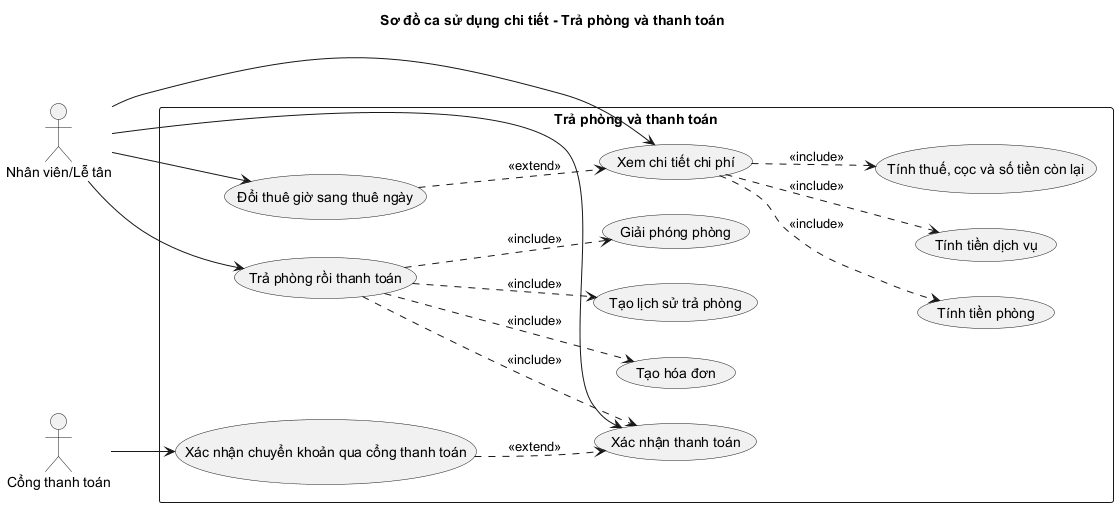

The diagram above was rendered by PlantUML. Its source (embedded in the PNG):
@startuml UseCase_CheckOutPayment
left to right direction
skinparam shadowing false
title Sơ đồ ca sử dụng chi tiết - Trả phòng và thanh toán

actor "Nhân viên/Lễ tân" as Staff
actor "Cổng thanh toán" as Gateway

rectangle "Trả phòng và thanh toán" {
  usecase "Xem chi tiết chi phí" as UC_Details
  usecase "Tính tiền phòng" as UC_RoomFee
  usecase "Tính tiền dịch vụ" as UC_ServiceFee
  usecase "Tính thuế, cọc và số tiền còn lại" as UC_Total
  usecase "Đổi thuê giờ sang thuê ngày" as UC_Convert
  usecase "Trả phòng rồi thanh toán" as UC_CheckoutThenPay
  usecase "Xác nhận thanh toán" as UC_Confirm
  usecase "Xác nhận chuyển khoản qua cổng thanh toán" as UC_Webhook
  usecase "Tạo hóa đơn" as UC_Invoice
  usecase "Tạo lịch sử trả phòng" as UC_History
  usecase "Giải phóng phòng" as UC_FreeRoom
}

Staff --> UC_Details
Staff --> UC_Convert
Staff --> UC_CheckoutThenPay
Staff --> UC_Confirm
Gateway --> UC_Webhook

UC_Details ..> UC_RoomFee : <<include>>
UC_Details ..> UC_ServiceFee : <<include>>
UC_Details ..> UC_Total : <<include>>
UC_CheckoutThenPay ..> UC_Invoice : <<include>>
UC_CheckoutThenPay ..> UC_History : <<include>>
UC_CheckoutThenPay ..> UC_FreeRoom : <<include>>
UC_CheckoutThenPay ..> UC_Confirm : <<include>>
UC_Webhook ..> UC_Confirm : <<extend>>
UC_Convert ..> UC_Details : <<extend>>
@enduml